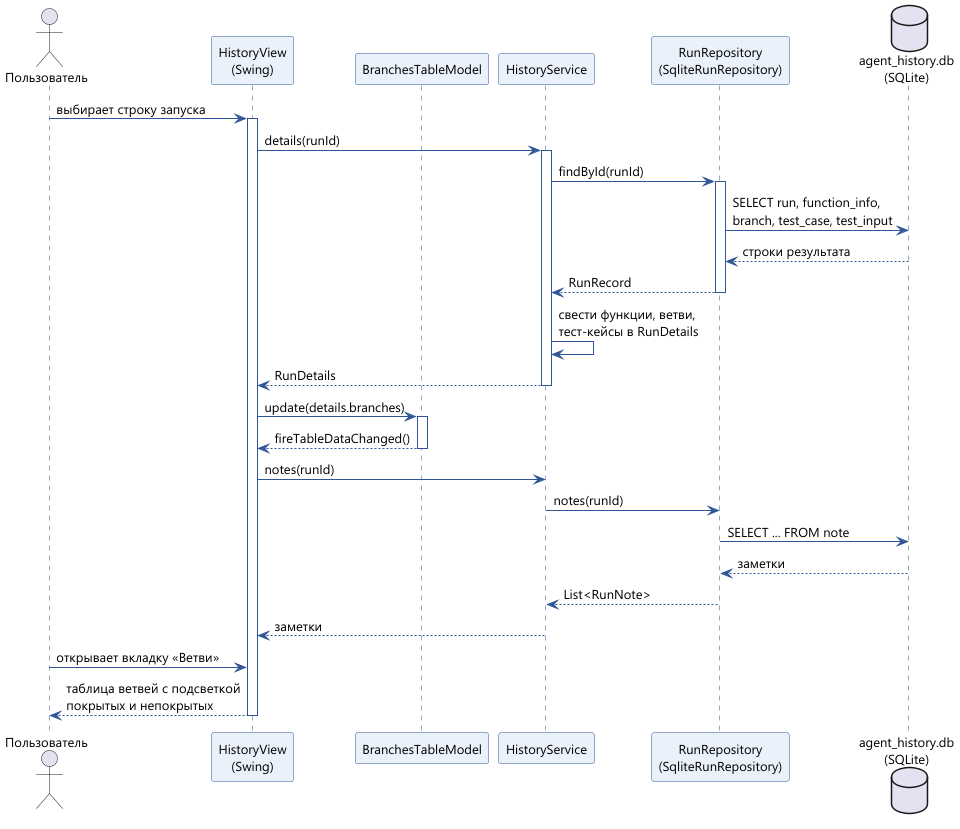

The diagram above was rendered by PlantUML. Its source (embedded in the PNG):
@startuml sequence-branches
' Диаграмма последовательности: пользователь выбирает запуск и открывает вкладку «Ветви»
!pragma layout smetana
skinparam defaultFontName "Segoe UI"
skinparam defaultFontSize 13
skinparam sequence {
  ParticipantBorderColor #2F5597
  ParticipantBackgroundColor #EAF1FB
  LifeLineBorderColor #2F5597
  ArrowColor #2F5597
}

actor "Пользователь" as U
participant "HistoryView\n(Swing)" as V
participant "BranchesTableModel" as M
participant "HistoryService" as S
participant "RunRepository\n(SqliteRunRepository)" as R
database "agent_history.db\n(SQLite)" as DB

U -> V : выбирает строку запуска
activate V
V -> S : details(runId)
activate S
S -> R : findById(runId)
activate R
R -> DB : SELECT run, function_info,\nbranch, test_case, test_input
DB --> R : строки результата
R --> S : RunRecord
deactivate R
S -> S : свести функции, ветви,\nтест-кейсы в RunDetails
S --> V : RunDetails
deactivate S
V -> M : update(details.branches)
activate M
M --> V : fireTableDataChanged()
deactivate M
V -> S : notes(runId)
S -> R : notes(runId)
R -> DB : SELECT ... FROM note
DB --> R : заметки
R --> S : List<RunNote>
S --> V : заметки
U -> V : открывает вкладку «Ветви»
V --> U : таблица ветвей с подсветкой\nпокрытых и непокрытых
deactivate V
@enduml